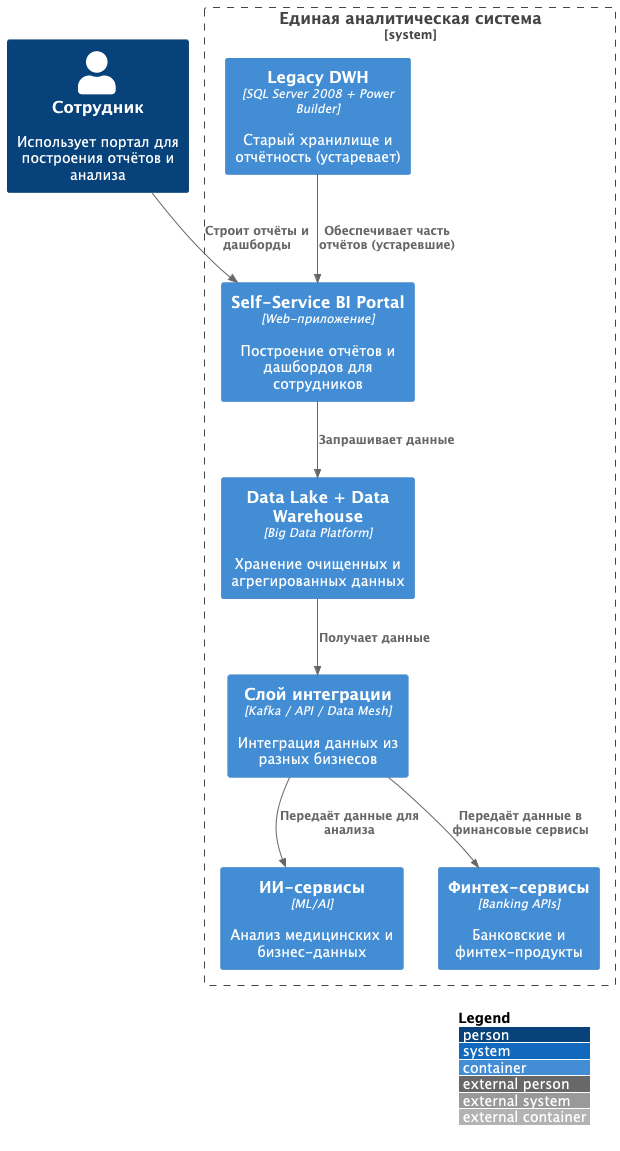

The diagram above was rendered by PlantUML. Its source (embedded in the PNG):
@startuml

!includeurl https://raw.githubusercontent.com/plantuml-stdlib/C4-PlantUML/master/C4_Container.puml

LAYOUT_WITH_LEGEND()

Person(user, "Сотрудник", "Использует портал для построения отчётов и анализа")

System_Boundary(system, "Единая аналитическая система") {

    Container(portal, "Self-Service BI Portal", "Web-приложение", "Построение отчётов и дашбордов для сотрудников")
    Container(dwh, "Data Lake + Data Warehouse", "Big Data Platform", "Хранение очищенных и агрегированных данных")
    Container(integration, "Слой интеграции", "Kafka / API / Data Mesh", "Интеграция данных из разных бизнесов")
    Container(ai, "ИИ-сервисы", "ML/AI", "Анализ медицинских и бизнес-данных")
    Container(fintech, "Финтех-сервисы", "Banking APIs", "Банковские и финтех-продукты")
    Container(legacy, "Legacy DWH", "SQL Server 2008 + Power Builder", "Старый хранилище и отчётность (устаревает)")
}

Rel(user, portal, "Строит отчёты и дашборды")
Rel(portal, dwh, "Запрашивает данные")
Rel(dwh, integration, "Получает данные")
Rel(integration, ai, "Передаёт данные для анализа")
Rel(integration, fintech, "Передаёт данные в финансовые сервисы")
Rel(legacy, portal, "Обеспечивает часть отчётов (устаревшие)")

@enduml